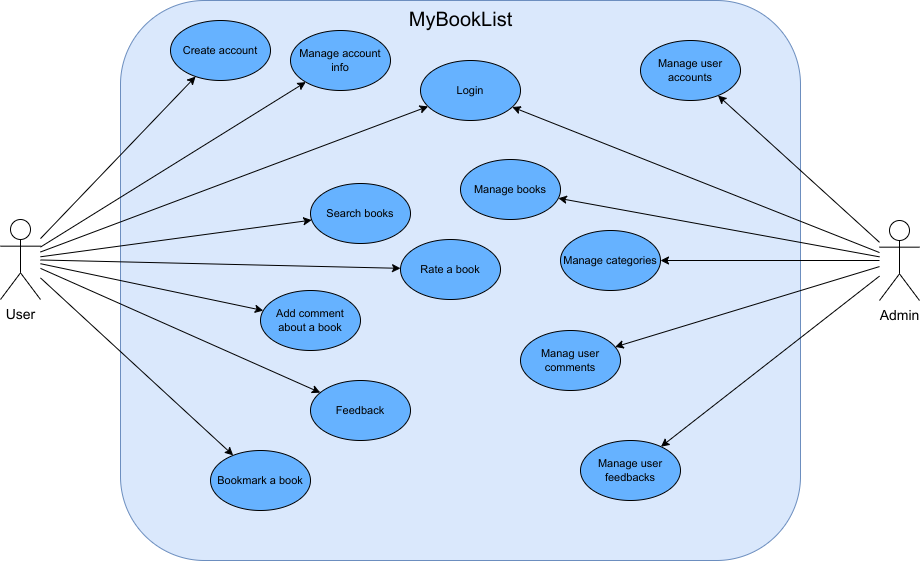

The diagram above was exported from draw.io. Its source (the exported page's mxGraphModel, read from the mxfile embedded in the PNG):
<mxGraphModel dx="1108" dy="571" grid="1" gridSize="10" guides="1" tooltips="1" connect="1" arrows="1" fold="1" page="0" pageScale="1" pageWidth="850" pageHeight="1100" math="0" shadow="0">
  <root>
    <mxCell id="0" />
    <mxCell id="1" parent="0" />
    <mxCell id="ufJhvVC1cNerjbN6yVg2-2" value="&lt;font style=&quot;font-size: 20px&quot;&gt;MyBookList&lt;/font&gt;" style="html=1;align=center;verticalAlign=top;labelBackgroundColor=none;fillColor=#dae8fc;fontStyle=0;fontSize=14;rounded=1;strokeColor=#6c8ebf;glass=0;shadow=0;sketch=0;editable=1;movable=1;resizable=1;rotatable=1;deletable=1;connectable=1;" parent="1" vertex="1">
      <mxGeometry x="160" y="200" width="680" height="560" as="geometry" />
    </mxCell>
    <mxCell id="ufJhvVC1cNerjbN6yVg2-19" style="rounded=0;orthogonalLoop=1;jettySize=auto;html=1;fontSize=11;" parent="1" source="ufJhvVC1cNerjbN6yVg2-3" target="ufJhvVC1cNerjbN6yVg2-5" edge="1">
      <mxGeometry relative="1" as="geometry">
        <mxPoint x="65" y="419" as="sourcePoint" />
        <mxPoint x="195" y="270.0000000000002" as="targetPoint" />
      </mxGeometry>
    </mxCell>
    <mxCell id="ufJhvVC1cNerjbN6yVg2-21" style="rounded=0;orthogonalLoop=1;jettySize=auto;html=1;fontSize=11;" parent="1" source="ufJhvVC1cNerjbN6yVg2-3" target="ufJhvVC1cNerjbN6yVg2-7" edge="1">
      <mxGeometry relative="1" as="geometry" />
    </mxCell>
    <mxCell id="ufJhvVC1cNerjbN6yVg2-22" style="rounded=0;orthogonalLoop=1;jettySize=auto;html=1;fontSize=11;" parent="1" source="ufJhvVC1cNerjbN6yVg2-3" target="ufJhvVC1cNerjbN6yVg2-8" edge="1">
      <mxGeometry relative="1" as="geometry" />
    </mxCell>
    <mxCell id="ufJhvVC1cNerjbN6yVg2-24" style="rounded=0;orthogonalLoop=1;jettySize=auto;html=1;fontSize=11;" parent="1" source="ufJhvVC1cNerjbN6yVg2-3" target="ufJhvVC1cNerjbN6yVg2-9" edge="1">
      <mxGeometry relative="1" as="geometry" />
    </mxCell>
    <mxCell id="ufJhvVC1cNerjbN6yVg2-25" style="rounded=0;orthogonalLoop=1;jettySize=auto;html=1;fontSize=11;" parent="1" source="ufJhvVC1cNerjbN6yVg2-3" target="ufJhvVC1cNerjbN6yVg2-10" edge="1">
      <mxGeometry relative="1" as="geometry" />
    </mxCell>
    <mxCell id="ufJhvVC1cNerjbN6yVg2-31" style="edgeStyle=none;shape=connector;rounded=0;orthogonalLoop=1;jettySize=auto;html=1;labelBackgroundColor=default;fontFamily=Helvetica;fontSize=11;fontColor=default;endArrow=classic;strokeColor=default;" parent="1" source="ufJhvVC1cNerjbN6yVg2-3" target="ufJhvVC1cNerjbN6yVg2-11" edge="1">
      <mxGeometry relative="1" as="geometry" />
    </mxCell>
    <mxCell id="ufJhvVC1cNerjbN6yVg2-32" style="edgeStyle=none;shape=connector;rounded=0;orthogonalLoop=1;jettySize=auto;html=1;labelBackgroundColor=default;fontFamily=Helvetica;fontSize=11;fontColor=default;endArrow=classic;strokeColor=default;" parent="1" source="ufJhvVC1cNerjbN6yVg2-3" target="ufJhvVC1cNerjbN6yVg2-16" edge="1">
      <mxGeometry relative="1" as="geometry" />
    </mxCell>
    <mxCell id="ufJhvVC1cNerjbN6yVg2-33" style="edgeStyle=none;shape=connector;rounded=0;orthogonalLoop=1;jettySize=auto;html=1;labelBackgroundColor=default;fontFamily=Helvetica;fontSize=11;fontColor=default;endArrow=classic;strokeColor=default;" parent="1" source="ufJhvVC1cNerjbN6yVg2-3" target="ufJhvVC1cNerjbN6yVg2-17" edge="1">
      <mxGeometry relative="1" as="geometry" />
    </mxCell>
    <mxCell id="ufJhvVC1cNerjbN6yVg2-3" value="User" style="shape=umlActor;verticalLabelPosition=bottom;verticalAlign=top;html=1;labelBackgroundColor=none;fontSize=14;fillColor=none;aspect=fixed;" parent="1" vertex="1">
      <mxGeometry x="40" y="419" width="40" height="80" as="geometry" />
    </mxCell>
    <mxCell id="ufJhvVC1cNerjbN6yVg2-26" style="rounded=0;orthogonalLoop=1;jettySize=auto;html=1;fontSize=11;" parent="1" source="ufJhvVC1cNerjbN6yVg2-4" target="ufJhvVC1cNerjbN6yVg2-12" edge="1">
      <mxGeometry relative="1" as="geometry" />
    </mxCell>
    <mxCell id="ufJhvVC1cNerjbN6yVg2-27" style="rounded=0;orthogonalLoop=1;jettySize=auto;html=1;fontSize=11;" parent="1" source="ufJhvVC1cNerjbN6yVg2-4" target="ufJhvVC1cNerjbN6yVg2-13" edge="1">
      <mxGeometry relative="1" as="geometry" />
    </mxCell>
    <mxCell id="ufJhvVC1cNerjbN6yVg2-28" style="rounded=0;orthogonalLoop=1;jettySize=auto;html=1;fontSize=11;" parent="1" source="ufJhvVC1cNerjbN6yVg2-4" target="ufJhvVC1cNerjbN6yVg2-14" edge="1">
      <mxGeometry relative="1" as="geometry" />
    </mxCell>
    <mxCell id="ufJhvVC1cNerjbN6yVg2-29" style="rounded=0;orthogonalLoop=1;jettySize=auto;html=1;fontSize=11;" parent="1" source="ufJhvVC1cNerjbN6yVg2-4" target="ufJhvVC1cNerjbN6yVg2-15" edge="1">
      <mxGeometry relative="1" as="geometry">
        <mxPoint x="934" y="470" as="sourcePoint" />
        <mxPoint x="737.1404520791032" y="510.0000000000002" as="targetPoint" />
      </mxGeometry>
    </mxCell>
    <mxCell id="ufJhvVC1cNerjbN6yVg2-30" style="rounded=0;orthogonalLoop=1;jettySize=auto;html=1;fontSize=11;" parent="1" source="ufJhvVC1cNerjbN6yVg2-4" target="ufJhvVC1cNerjbN6yVg2-18" edge="1">
      <mxGeometry relative="1" as="geometry" />
    </mxCell>
    <mxCell id="ufJhvVC1cNerjbN6yVg2-34" style="edgeStyle=none;shape=connector;rounded=0;orthogonalLoop=1;jettySize=auto;html=1;labelBackgroundColor=default;fontFamily=Helvetica;fontSize=20;fontColor=default;endArrow=classic;strokeColor=default;" parent="1" source="ufJhvVC1cNerjbN6yVg2-4" target="ufJhvVC1cNerjbN6yVg2-7" edge="1">
      <mxGeometry relative="1" as="geometry" />
    </mxCell>
    <mxCell id="ufJhvVC1cNerjbN6yVg2-4" value="Admin" style="shape=umlActor;verticalLabelPosition=bottom;verticalAlign=top;html=1;labelBackgroundColor=none;fontSize=14;fillColor=none;aspect=fixed;" parent="1" vertex="1">
      <mxGeometry x="919" y="420" width="40" height="80" as="geometry" />
    </mxCell>
    <mxCell id="ufJhvVC1cNerjbN6yVg2-5" value="Create account" style="ellipse;whiteSpace=wrap;html=1;labelBackgroundColor=none;fontSize=11;fillColor=#66B2FF;" parent="1" vertex="1">
      <mxGeometry x="210" y="220" width="100" height="60" as="geometry" />
    </mxCell>
    <mxCell id="ufJhvVC1cNerjbN6yVg2-7" value="Login" style="ellipse;whiteSpace=wrap;html=1;labelBackgroundColor=none;fontSize=11;fillColor=#66B2FF;" parent="1" vertex="1">
      <mxGeometry x="460" y="260" width="100" height="60" as="geometry" />
    </mxCell>
    <mxCell id="ufJhvVC1cNerjbN6yVg2-8" value="Manage account info" style="ellipse;whiteSpace=wrap;html=1;labelBackgroundColor=none;fontSize=11;fillColor=#66B2FF;" parent="1" vertex="1">
      <mxGeometry x="330" y="230" width="100" height="60" as="geometry" />
    </mxCell>
    <mxCell id="ufJhvVC1cNerjbN6yVg2-9" value="Bookmark a book" style="ellipse;whiteSpace=wrap;html=1;labelBackgroundColor=none;fontSize=11;fillColor=#66B2FF;" parent="1" vertex="1">
      <mxGeometry x="250" y="650" width="100" height="60" as="geometry" />
    </mxCell>
    <mxCell id="ufJhvVC1cNerjbN6yVg2-10" value="Rate a&amp;nbsp;book" style="ellipse;whiteSpace=wrap;html=1;labelBackgroundColor=none;fontSize=11;fillColor=#66B2FF;" parent="1" vertex="1">
      <mxGeometry x="440" y="439" width="100" height="60" as="geometry" />
    </mxCell>
    <mxCell id="ufJhvVC1cNerjbN6yVg2-11" value="Add comment about a book" style="ellipse;whiteSpace=wrap;html=1;labelBackgroundColor=none;fontSize=11;fillColor=#66B2FF;" parent="1" vertex="1">
      <mxGeometry x="300" y="490" width="100" height="60" as="geometry" />
    </mxCell>
    <mxCell id="ufJhvVC1cNerjbN6yVg2-12" value="Manage user accounts" style="ellipse;whiteSpace=wrap;html=1;labelBackgroundColor=none;fontSize=11;fillColor=#66B2FF;" parent="1" vertex="1">
      <mxGeometry x="680" y="240" width="100" height="60" as="geometry" />
    </mxCell>
    <mxCell id="ufJhvVC1cNerjbN6yVg2-13" value="Manage books" style="ellipse;whiteSpace=wrap;html=1;labelBackgroundColor=none;fontSize=11;fillColor=#66B2FF;" parent="1" vertex="1">
      <mxGeometry x="500" y="359" width="100" height="60" as="geometry" />
    </mxCell>
    <mxCell id="ufJhvVC1cNerjbN6yVg2-14" value="Manage categories" style="ellipse;whiteSpace=wrap;html=1;labelBackgroundColor=none;fontSize=11;fillColor=#66B2FF;" parent="1" vertex="1">
      <mxGeometry x="600" y="430" width="100" height="60" as="geometry" />
    </mxCell>
    <mxCell id="ufJhvVC1cNerjbN6yVg2-15" value="Manag user comments" style="ellipse;whiteSpace=wrap;html=1;labelBackgroundColor=none;fontSize=11;fillColor=#66B2FF;" parent="1" vertex="1">
      <mxGeometry x="560" y="530" width="100" height="60" as="geometry" />
    </mxCell>
    <mxCell id="ufJhvVC1cNerjbN6yVg2-16" value="Search books" style="ellipse;whiteSpace=wrap;html=1;labelBackgroundColor=none;fontSize=11;fillColor=#66B2FF;" parent="1" vertex="1">
      <mxGeometry x="350" y="383" width="100" height="60" as="geometry" />
    </mxCell>
    <mxCell id="ufJhvVC1cNerjbN6yVg2-17" value="Feedback" style="ellipse;whiteSpace=wrap;html=1;labelBackgroundColor=none;fontSize=11;fillColor=#66B2FF;" parent="1" vertex="1">
      <mxGeometry x="350" y="580" width="100" height="60" as="geometry" />
    </mxCell>
    <mxCell id="ufJhvVC1cNerjbN6yVg2-18" value="Manage user feedbacks" style="ellipse;whiteSpace=wrap;html=1;labelBackgroundColor=none;fontSize=11;fillColor=#66B2FF;" parent="1" vertex="1">
      <mxGeometry x="620" y="640" width="100" height="60" as="geometry" />
    </mxCell>
  </root>
</mxGraphModel>